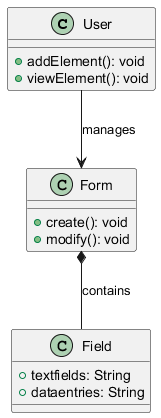

The diagram above was rendered by PlantUML. Its source (embedded in the PNG):
@startuml
class User {
    + addElement(): void
    + viewElement(): void
}

class Form {
    + create(): void
    + modify(): void
}

class Field {
    + textfields: String
    + dataentries: String
}

User --> Form : manages
Form *-- Field : contains
@enduml